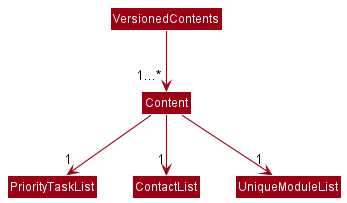

The diagram above was rendered by PlantUML. Its source (embedded in the PNG):
@startuml
!include style.puml
skinparam arrowThickness 1.1
skinparam arrowColor MODEL_COLOR
skinparam classBackgroundColor MODEL_COLOR

VersionedContents -down-> "1...*" Content
Content -down-> "1" PriorityTaskList
Content -down-> "1" ContactList
Content -down-> "1" UniqueModuleList
@enduml